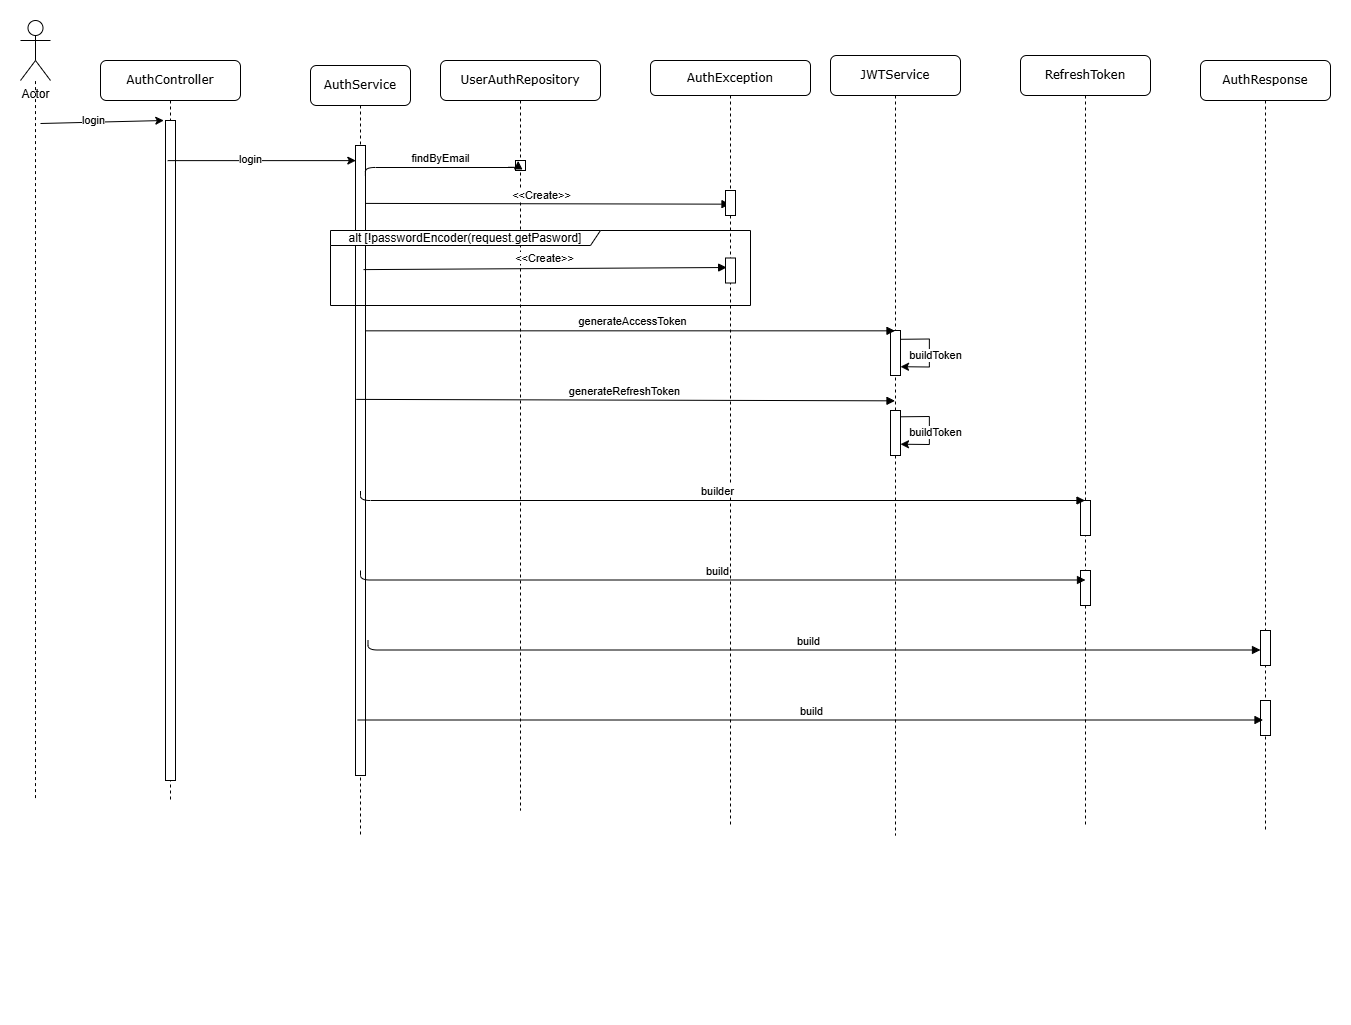

The diagram above was exported from draw.io. Its source (the exported page's mxGraphModel, read from the mxfile embedded in the PNG):
<mxGraphModel dx="2683" dy="843" grid="1" gridSize="10" guides="1" tooltips="1" connect="1" arrows="1" fold="1" page="1" pageScale="1" pageWidth="1100" pageHeight="850" background="none" math="0" shadow="0">
  <root>
    <mxCell id="NVZVm9z8IURQMEJtmGnl-0" />
    <mxCell id="NVZVm9z8IURQMEJtmGnl-1" parent="NVZVm9z8IURQMEJtmGnl-0" />
    <mxCell id="NVZVm9z8IURQMEJtmGnl-2" value="UserAuthRepository" style="shape=umlLifeline;perimeter=lifelinePerimeter;whiteSpace=wrap;html=1;container=1;collapsible=0;recursiveResize=0;outlineConnect=0;rounded=1;shadow=0;comic=0;labelBackgroundColor=none;strokeWidth=1;fontFamily=Verdana;fontSize=12;align=center;" vertex="1" parent="NVZVm9z8IURQMEJtmGnl-1">
      <mxGeometry x="-40" y="80" width="160" height="750" as="geometry" />
    </mxCell>
    <mxCell id="NVZVm9z8IURQMEJtmGnl-3" value="" style="html=1;points=[];perimeter=orthogonalPerimeter;rounded=0;shadow=0;comic=0;labelBackgroundColor=none;strokeWidth=1;fontFamily=Verdana;fontSize=12;align=center;" vertex="1" parent="NVZVm9z8IURQMEJtmGnl-2">
      <mxGeometry x="75" y="100" width="10" height="10" as="geometry" />
    </mxCell>
    <mxCell id="NVZVm9z8IURQMEJtmGnl-38" value="&lt;font face=&quot;Helvetica&quot;&gt;&lt;span style=&quot;font-size: 11px; background-color: rgb(255, 255, 255);&quot;&gt;&amp;lt;&amp;lt;Create&amp;gt;&amp;gt;&lt;/span&gt;&lt;/font&gt;" style="html=1;verticalAlign=bottom;endArrow=block;labelBackgroundColor=none;fontFamily=Verdana;fontSize=12;edgeStyle=elbowEdgeStyle;elbow=vertical;exitX=0.979;exitY=0.137;exitDx=0;exitDy=0;exitPerimeter=0;" edge="1" parent="NVZVm9z8IURQMEJtmGnl-2" target="NVZVm9z8IURQMEJtmGnl-5">
      <mxGeometry x="0.0011" relative="1" as="geometry">
        <mxPoint x="-85.20999999999981" y="142.87999999999994" as="sourcePoint" />
        <mxPoint as="offset" />
        <mxPoint x="266.1500000000001" y="140.00499999999994" as="targetPoint" />
      </mxGeometry>
    </mxCell>
    <mxCell id="NVZVm9z8IURQMEJtmGnl-7" value="AuthService" style="shape=umlLifeline;perimeter=lifelinePerimeter;whiteSpace=wrap;html=1;container=1;collapsible=0;recursiveResize=0;outlineConnect=0;rounded=1;shadow=0;comic=0;labelBackgroundColor=none;strokeWidth=1;fontFamily=Verdana;fontSize=12;align=center;" vertex="1" parent="NVZVm9z8IURQMEJtmGnl-1">
      <mxGeometry x="-170" y="85" width="100" height="770" as="geometry" />
    </mxCell>
    <mxCell id="NVZVm9z8IURQMEJtmGnl-8" value="" style="html=1;points=[];perimeter=orthogonalPerimeter;rounded=0;shadow=0;comic=0;labelBackgroundColor=none;strokeWidth=1;fontFamily=Verdana;fontSize=12;align=center;" vertex="1" parent="NVZVm9z8IURQMEJtmGnl-7">
      <mxGeometry x="45" y="80" width="10" height="630" as="geometry" />
    </mxCell>
    <mxCell id="NVZVm9z8IURQMEJtmGnl-9" value="" style="endArrow=none;dashed=1;html=1;rounded=0;" edge="1" parent="NVZVm9z8IURQMEJtmGnl-1" target="NVZVm9z8IURQMEJtmGnl-10">
      <mxGeometry width="50" height="50" relative="1" as="geometry">
        <mxPoint x="-445" y="817.5757390802556" as="sourcePoint" />
        <mxPoint x="-440" y="70" as="targetPoint" />
      </mxGeometry>
    </mxCell>
    <mxCell id="NVZVm9z8IURQMEJtmGnl-10" value="Actor" style="shape=umlActor;verticalLabelPosition=bottom;verticalAlign=top;html=1;outlineConnect=0;" vertex="1" parent="NVZVm9z8IURQMEJtmGnl-1">
      <mxGeometry x="-460" y="40" width="30" height="60" as="geometry" />
    </mxCell>
    <mxCell id="NVZVm9z8IURQMEJtmGnl-11" value="AuthController" style="shape=umlLifeline;perimeter=lifelinePerimeter;whiteSpace=wrap;html=1;container=1;collapsible=0;recursiveResize=0;outlineConnect=0;rounded=1;shadow=0;comic=0;labelBackgroundColor=none;strokeWidth=1;fontFamily=Verdana;fontSize=12;align=center;" vertex="1" parent="NVZVm9z8IURQMEJtmGnl-1">
      <mxGeometry x="-380" y="80" width="140" height="740" as="geometry" />
    </mxCell>
    <mxCell id="NVZVm9z8IURQMEJtmGnl-12" value="" style="html=1;points=[];perimeter=orthogonalPerimeter;rounded=0;shadow=0;comic=0;labelBackgroundColor=none;strokeWidth=1;fontFamily=Verdana;fontSize=12;align=center;" vertex="1" parent="NVZVm9z8IURQMEJtmGnl-11">
      <mxGeometry x="65" y="60" width="10" height="660" as="geometry" />
    </mxCell>
    <mxCell id="NVZVm9z8IURQMEJtmGnl-13" value="" style="endArrow=classic;html=1;rounded=0;entryX=-0.171;entryY=0;entryDx=0;entryDy=0;entryPerimeter=0;" edge="1" parent="NVZVm9z8IURQMEJtmGnl-1" target="NVZVm9z8IURQMEJtmGnl-12">
      <mxGeometry width="50" height="50" relative="1" as="geometry">
        <mxPoint x="-440" y="143" as="sourcePoint" />
        <mxPoint x="-320" y="170" as="targetPoint" />
        <Array as="points" />
      </mxGeometry>
    </mxCell>
    <mxCell id="NVZVm9z8IURQMEJtmGnl-14" value="login" style="edgeLabel;html=1;align=center;verticalAlign=middle;resizable=0;points=[];" vertex="1" connectable="0" parent="NVZVm9z8IURQMEJtmGnl-13">
      <mxGeometry x="-0.1659" y="3" relative="1" as="geometry">
        <mxPoint x="1" as="offset" />
      </mxGeometry>
    </mxCell>
    <mxCell id="NVZVm9z8IURQMEJtmGnl-15" value="" style="endArrow=classic;html=1;rounded=0;entryX=0.031;entryY=0.024;entryDx=0;entryDy=0;entryPerimeter=0;" edge="1" parent="NVZVm9z8IURQMEJtmGnl-1" source="NVZVm9z8IURQMEJtmGnl-11" target="NVZVm9z8IURQMEJtmGnl-8">
      <mxGeometry width="50" height="50" relative="1" as="geometry">
        <mxPoint x="-300" y="160" as="sourcePoint" />
        <mxPoint x="-111.32999999999993" y="160.95" as="targetPoint" />
        <Array as="points" />
      </mxGeometry>
    </mxCell>
    <mxCell id="NVZVm9z8IURQMEJtmGnl-16" value="login" style="edgeLabel;html=1;align=center;verticalAlign=middle;resizable=0;points=[];" vertex="1" connectable="0" parent="NVZVm9z8IURQMEJtmGnl-15">
      <mxGeometry x="-0.1659" y="3" relative="1" as="geometry">
        <mxPoint x="1" as="offset" />
      </mxGeometry>
    </mxCell>
    <mxCell id="NVZVm9z8IURQMEJtmGnl-17" value="" style="endArrow=open;endSize=12;dashed=1;html=1;rounded=0;" edge="1" parent="NVZVm9z8IURQMEJtmGnl-1">
      <mxGeometry width="160" relative="1" as="geometry">
        <mxPoint x="-140.5" y="1010" as="sourcePoint" />
        <mxPoint x="-140" y="1010" as="targetPoint" />
      </mxGeometry>
    </mxCell>
    <mxCell id="NVZVm9z8IURQMEJtmGnl-26" value="JWTService" style="shape=umlLifeline;perimeter=lifelinePerimeter;whiteSpace=wrap;html=1;container=1;collapsible=0;recursiveResize=0;outlineConnect=0;rounded=1;shadow=0;comic=0;labelBackgroundColor=none;strokeWidth=1;fontFamily=Verdana;fontSize=12;align=center;" vertex="1" parent="NVZVm9z8IURQMEJtmGnl-1">
      <mxGeometry x="350" y="75" width="130" height="780" as="geometry" />
    </mxCell>
    <mxCell id="fuAvOyOT5AtjKdOuvR-G-6" value="" style="html=1;points=[];perimeter=orthogonalPerimeter;rounded=0;shadow=0;comic=0;labelBackgroundColor=none;strokeWidth=1;fontFamily=Verdana;fontSize=12;align=center;" vertex="1" parent="NVZVm9z8IURQMEJtmGnl-26">
      <mxGeometry x="60" y="275" width="10" height="45" as="geometry" />
    </mxCell>
    <mxCell id="xmGHod6_XtgY9Z7Zc9zY-0" value="" style="endArrow=classic;html=1;rounded=0;exitX=1.114;exitY=0.25;exitDx=0;exitDy=0;exitPerimeter=0;entryX=1.114;entryY=0.707;entryDx=0;entryDy=0;entryPerimeter=0;" edge="1" parent="NVZVm9z8IURQMEJtmGnl-26">
      <mxGeometry width="50" height="50" relative="1" as="geometry">
        <mxPoint x="70" y="283.79" as="sourcePoint" />
        <mxPoint x="70" y="311.21000000000004" as="targetPoint" />
        <Array as="points">
          <mxPoint x="98.86000000000013" y="283.5" />
          <mxPoint x="98.86000000000013" y="311.5" />
        </Array>
      </mxGeometry>
    </mxCell>
    <mxCell id="xmGHod6_XtgY9Z7Zc9zY-1" value="buildToken" style="edgeLabel;html=1;align=center;verticalAlign=middle;resizable=0;points=[];" vertex="1" connectable="0" parent="xmGHod6_XtgY9Z7Zc9zY-0">
      <mxGeometry x="-0.1659" y="3" relative="1" as="geometry">
        <mxPoint x="1" y="7" as="offset" />
      </mxGeometry>
    </mxCell>
    <mxCell id="xmGHod6_XtgY9Z7Zc9zY-5" value="" style="html=1;points=[];perimeter=orthogonalPerimeter;rounded=0;shadow=0;comic=0;labelBackgroundColor=none;strokeWidth=1;fontFamily=Verdana;fontSize=12;align=center;" vertex="1" parent="NVZVm9z8IURQMEJtmGnl-26">
      <mxGeometry x="60" y="355" width="10" height="45" as="geometry" />
    </mxCell>
    <mxCell id="xmGHod6_XtgY9Z7Zc9zY-6" value="" style="endArrow=classic;html=1;rounded=0;exitX=1.114;exitY=0.25;exitDx=0;exitDy=0;exitPerimeter=0;entryX=1.114;entryY=0.707;entryDx=0;entryDy=0;entryPerimeter=0;" edge="1" parent="NVZVm9z8IURQMEJtmGnl-26">
      <mxGeometry width="50" height="50" relative="1" as="geometry">
        <mxPoint x="70" y="361.29" as="sourcePoint" />
        <mxPoint x="70" y="388.71000000000004" as="targetPoint" />
        <Array as="points">
          <mxPoint x="98.86000000000013" y="361" />
          <mxPoint x="98.86000000000013" y="389" />
        </Array>
      </mxGeometry>
    </mxCell>
    <mxCell id="xmGHod6_XtgY9Z7Zc9zY-7" value="buildToken" style="edgeLabel;html=1;align=center;verticalAlign=middle;resizable=0;points=[];" vertex="1" connectable="0" parent="xmGHod6_XtgY9Z7Zc9zY-6">
      <mxGeometry x="-0.1659" y="3" relative="1" as="geometry">
        <mxPoint x="1" y="7" as="offset" />
      </mxGeometry>
    </mxCell>
    <mxCell id="NVZVm9z8IURQMEJtmGnl-33" value="RefreshToken" style="shape=umlLifeline;perimeter=lifelinePerimeter;whiteSpace=wrap;html=1;container=1;collapsible=0;recursiveResize=0;outlineConnect=0;rounded=1;shadow=0;comic=0;labelBackgroundColor=none;strokeWidth=1;fontFamily=Verdana;fontSize=12;align=center;" vertex="1" parent="NVZVm9z8IURQMEJtmGnl-1">
      <mxGeometry x="540" y="75" width="130" height="770" as="geometry" />
    </mxCell>
    <mxCell id="p0LvlcWzeUlaKrmAz1kW-1" value="" style="html=1;points=[];perimeter=orthogonalPerimeter;rounded=0;shadow=0;comic=0;labelBackgroundColor=none;strokeWidth=1;fontFamily=Verdana;fontSize=12;align=center;" vertex="1" parent="NVZVm9z8IURQMEJtmGnl-33">
      <mxGeometry x="60" y="445" width="10" height="35" as="geometry" />
    </mxCell>
    <mxCell id="p0LvlcWzeUlaKrmAz1kW-3" value="" style="html=1;points=[];perimeter=orthogonalPerimeter;rounded=0;shadow=0;comic=0;labelBackgroundColor=none;strokeWidth=1;fontFamily=Verdana;fontSize=12;align=center;" vertex="1" parent="NVZVm9z8IURQMEJtmGnl-33">
      <mxGeometry x="60" y="515" width="10" height="35" as="geometry" />
    </mxCell>
    <mxCell id="NVZVm9z8IURQMEJtmGnl-35" value="AuthResponse" style="shape=umlLifeline;perimeter=lifelinePerimeter;whiteSpace=wrap;html=1;container=1;collapsible=0;recursiveResize=0;outlineConnect=0;rounded=1;shadow=0;comic=0;labelBackgroundColor=none;strokeWidth=1;fontFamily=Verdana;fontSize=12;align=center;" vertex="1" parent="NVZVm9z8IURQMEJtmGnl-1">
      <mxGeometry x="720" y="80" width="130" height="770" as="geometry" />
    </mxCell>
    <mxCell id="p0LvlcWzeUlaKrmAz1kW-4" value="" style="html=1;points=[];perimeter=orthogonalPerimeter;rounded=0;shadow=0;comic=0;labelBackgroundColor=none;strokeWidth=1;fontFamily=Verdana;fontSize=12;align=center;" vertex="1" parent="NVZVm9z8IURQMEJtmGnl-35">
      <mxGeometry x="60" y="570" width="10" height="35" as="geometry" />
    </mxCell>
    <mxCell id="p0LvlcWzeUlaKrmAz1kW-5" value="" style="html=1;points=[];perimeter=orthogonalPerimeter;rounded=0;shadow=0;comic=0;labelBackgroundColor=none;strokeWidth=1;fontFamily=Verdana;fontSize=12;align=center;" vertex="1" parent="NVZVm9z8IURQMEJtmGnl-35">
      <mxGeometry x="60" y="640" width="10" height="35" as="geometry" />
    </mxCell>
    <mxCell id="NVZVm9z8IURQMEJtmGnl-4" value="&lt;font face=&quot;Helvetica&quot;&gt;&lt;span style=&quot;font-size: 11px; background-color: rgb(255, 255, 255);&quot;&gt;findByEmail&lt;/span&gt;&lt;/font&gt;" style="html=1;verticalAlign=bottom;endArrow=block;labelBackgroundColor=none;fontFamily=Verdana;fontSize=12;edgeStyle=elbowEdgeStyle;elbow=vertical;exitX=0.989;exitY=0.048;exitDx=0;exitDy=0;exitPerimeter=0;entryX=0.267;entryY=0.033;entryDx=0;entryDy=0;entryPerimeter=0;" edge="1" parent="NVZVm9z8IURQMEJtmGnl-1" target="NVZVm9z8IURQMEJtmGnl-3" source="NVZVm9z8IURQMEJtmGnl-8">
      <mxGeometry x="0.0011" relative="1" as="geometry">
        <mxPoint x="-135.2299999999999" y="179.99999999999997" as="sourcePoint" />
        <mxPoint as="offset" />
        <mxPoint x="30" y="180.2" as="targetPoint" />
      </mxGeometry>
    </mxCell>
    <mxCell id="NVZVm9z8IURQMEJtmGnl-5" value="AuthException" style="shape=umlLifeline;perimeter=lifelinePerimeter;whiteSpace=wrap;html=1;container=1;collapsible=0;recursiveResize=0;outlineConnect=0;rounded=1;shadow=0;comic=0;labelBackgroundColor=none;strokeWidth=1;fontFamily=Verdana;fontSize=12;align=center;size=35;" vertex="1" parent="NVZVm9z8IURQMEJtmGnl-1">
      <mxGeometry x="170" y="80" width="160" height="765" as="geometry" />
    </mxCell>
    <mxCell id="fuAvOyOT5AtjKdOuvR-G-1" value="alt [!passwordEncoder(request.getPasword]" style="shape=umlFrame;whiteSpace=wrap;html=1;pointerEvents=0;recursiveResize=0;container=1;collapsible=0;width=270;height=15;" vertex="1" parent="NVZVm9z8IURQMEJtmGnl-5">
      <mxGeometry x="-320" y="170" width="420" height="75" as="geometry" />
    </mxCell>
    <mxCell id="fuAvOyOT5AtjKdOuvR-G-2" value="" style="html=1;points=[];perimeter=orthogonalPerimeter;rounded=0;shadow=0;comic=0;labelBackgroundColor=none;strokeWidth=1;fontFamily=Verdana;fontSize=12;align=center;" vertex="1" parent="fuAvOyOT5AtjKdOuvR-G-1">
      <mxGeometry x="395" y="27.5" width="10" height="25" as="geometry" />
    </mxCell>
    <mxCell id="fuAvOyOT5AtjKdOuvR-G-4" value="&lt;font face=&quot;Helvetica&quot;&gt;&lt;span style=&quot;font-size: 11px; background-color: rgb(255, 255, 255);&quot;&gt;generateAccessToken&lt;/span&gt;&lt;/font&gt;" style="html=1;verticalAlign=bottom;endArrow=block;labelBackgroundColor=none;fontFamily=Verdana;fontSize=12;edgeStyle=elbowEdgeStyle;elbow=vertical;exitX=0.979;exitY=0.137;exitDx=0;exitDy=0;exitPerimeter=0;" edge="1" parent="NVZVm9z8IURQMEJtmGnl-5" target="NVZVm9z8IURQMEJtmGnl-26">
      <mxGeometry x="0.0011" relative="1" as="geometry">
        <mxPoint x="-285" y="270.33000000000004" as="sourcePoint" />
        <mxPoint as="offset" />
        <mxPoint x="280" y="270" as="targetPoint" />
      </mxGeometry>
    </mxCell>
    <mxCell id="fuAvOyOT5AtjKdOuvR-G-5" value="" style="html=1;points=[];perimeter=orthogonalPerimeter;rounded=0;shadow=0;comic=0;labelBackgroundColor=none;strokeWidth=1;fontFamily=Verdana;fontSize=12;align=center;" vertex="1" parent="NVZVm9z8IURQMEJtmGnl-5">
      <mxGeometry x="75" y="130" width="10" height="25" as="geometry" />
    </mxCell>
    <mxCell id="p0LvlcWzeUlaKrmAz1kW-0" value="&lt;font face=&quot;Helvetica&quot;&gt;&lt;span style=&quot;font-size: 11px; background-color: rgb(255, 255, 255);&quot;&gt;builder&lt;/span&gt;&lt;/font&gt;" style="html=1;verticalAlign=bottom;endArrow=block;labelBackgroundColor=none;fontFamily=Verdana;fontSize=12;edgeStyle=elbowEdgeStyle;elbow=vertical;exitX=0.08;exitY=0.403;exitDx=0;exitDy=0;exitPerimeter=0;" edge="1" parent="NVZVm9z8IURQMEJtmGnl-5" target="NVZVm9z8IURQMEJtmGnl-33">
      <mxGeometry x="0.0011" relative="1" as="geometry">
        <mxPoint x="-290" y="430.5" as="sourcePoint" />
        <mxPoint as="offset" />
        <mxPoint x="249" y="431.5" as="targetPoint" />
        <Array as="points">
          <mxPoint x="-290" y="440" />
        </Array>
      </mxGeometry>
    </mxCell>
    <mxCell id="fuAvOyOT5AtjKdOuvR-G-0" value="&lt;font face=&quot;Helvetica&quot;&gt;&lt;span style=&quot;font-size: 11px; background-color: rgb(255, 255, 255);&quot;&gt;&amp;lt;&amp;lt;Create&amp;gt;&amp;gt;&lt;/span&gt;&lt;/font&gt;" style="html=1;verticalAlign=bottom;endArrow=block;labelBackgroundColor=none;fontFamily=Verdana;fontSize=12;edgeStyle=elbowEdgeStyle;elbow=vertical;entryX=0.115;entryY=0.347;entryDx=0;entryDy=0;entryPerimeter=0;exitX=0.801;exitY=0.197;exitDx=0;exitDy=0;exitPerimeter=0;" edge="1" parent="NVZVm9z8IURQMEJtmGnl-1" target="fuAvOyOT5AtjKdOuvR-G-2" source="NVZVm9z8IURQMEJtmGnl-8">
      <mxGeometry x="0.0011" relative="1" as="geometry">
        <mxPoint x="-110" y="315" as="sourcePoint" />
        <mxPoint as="offset" />
        <mxPoint x="235" y="325" as="targetPoint" />
      </mxGeometry>
    </mxCell>
    <mxCell id="xmGHod6_XtgY9Z7Zc9zY-4" value="&lt;font face=&quot;Helvetica&quot;&gt;&lt;span style=&quot;font-size: 11px; background-color: rgb(255, 255, 255);&quot;&gt;generateRefreshToken&lt;/span&gt;&lt;/font&gt;" style="html=1;verticalAlign=bottom;endArrow=block;labelBackgroundColor=none;fontFamily=Verdana;fontSize=12;edgeStyle=elbowEdgeStyle;elbow=vertical;exitX=0.08;exitY=0.403;exitDx=0;exitDy=0;exitPerimeter=0;" edge="1" parent="NVZVm9z8IURQMEJtmGnl-1" source="NVZVm9z8IURQMEJtmGnl-8" target="NVZVm9z8IURQMEJtmGnl-26">
      <mxGeometry x="0.0011" relative="1" as="geometry">
        <mxPoint x="-110" y="430.33000000000004" as="sourcePoint" />
        <mxPoint as="offset" />
        <mxPoint x="460" y="430" as="targetPoint" />
      </mxGeometry>
    </mxCell>
    <mxCell id="p0LvlcWzeUlaKrmAz1kW-2" value="&lt;font face=&quot;Helvetica&quot;&gt;&lt;span style=&quot;font-size: 11px; background-color: rgb(255, 255, 255);&quot;&gt;build&lt;/span&gt;&lt;/font&gt;" style="html=1;verticalAlign=bottom;endArrow=block;labelBackgroundColor=none;fontFamily=Verdana;fontSize=12;edgeStyle=elbowEdgeStyle;elbow=vertical;exitX=0.08;exitY=0.403;exitDx=0;exitDy=0;exitPerimeter=0;" edge="1" parent="NVZVm9z8IURQMEJtmGnl-1">
      <mxGeometry x="0.0011" relative="1" as="geometry">
        <mxPoint x="-120" y="590" as="sourcePoint" />
        <mxPoint as="offset" />
        <mxPoint x="605" y="599.5" as="targetPoint" />
        <Array as="points">
          <mxPoint x="-120" y="599.5" />
        </Array>
      </mxGeometry>
    </mxCell>
    <mxCell id="p0LvlcWzeUlaKrmAz1kW-6" value="&lt;font face=&quot;Helvetica&quot;&gt;&lt;span style=&quot;font-size: 11px; background-color: rgb(255, 255, 255);&quot;&gt;build&lt;/span&gt;&lt;/font&gt;" style="html=1;verticalAlign=bottom;endArrow=block;labelBackgroundColor=none;fontFamily=Verdana;fontSize=12;edgeStyle=elbowEdgeStyle;elbow=vertical;exitX=0.08;exitY=0.403;exitDx=0;exitDy=0;exitPerimeter=0;" edge="1" parent="NVZVm9z8IURQMEJtmGnl-1" target="p0LvlcWzeUlaKrmAz1kW-4">
      <mxGeometry x="0.0011" relative="1" as="geometry">
        <mxPoint x="-112.5" y="660" as="sourcePoint" />
        <mxPoint as="offset" />
        <mxPoint x="612.5" y="669.5" as="targetPoint" />
        <Array as="points">
          <mxPoint x="-112.5" y="669.5" />
        </Array>
      </mxGeometry>
    </mxCell>
    <mxCell id="p0LvlcWzeUlaKrmAz1kW-7" value="&lt;font face=&quot;Helvetica&quot;&gt;&lt;span style=&quot;font-size: 11px; background-color: rgb(255, 255, 255);&quot;&gt;build&lt;/span&gt;&lt;/font&gt;" style="html=1;verticalAlign=bottom;endArrow=block;labelBackgroundColor=none;fontFamily=Verdana;fontSize=12;edgeStyle=elbowEdgeStyle;elbow=vertical;" edge="1" parent="NVZVm9z8IURQMEJtmGnl-1" source="NVZVm9z8IURQMEJtmGnl-7">
      <mxGeometry x="0.0011" relative="1" as="geometry">
        <mxPoint x="-110" y="730" as="sourcePoint" />
        <mxPoint as="offset" />
        <mxPoint x="782.5" y="740" as="targetPoint" />
        <Array as="points">
          <mxPoint x="-110" y="739.5" />
        </Array>
      </mxGeometry>
    </mxCell>
  </root>
</mxGraphModel>